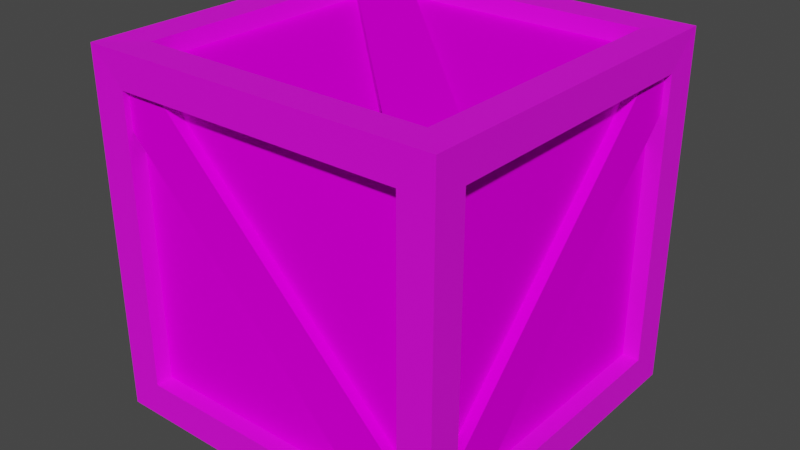 # Source: crate.blend  (saved by Blender 3.2.14; exported with 4.5.12 LTS)
import bpy
from mathutils import Matrix  # noqa: F401  (used for matrix-valued properties, if any)

bpy.ops.wm.read_factory_settings(use_empty=True)
scene = bpy.context.scene
scene.name = 'Scene'

# ---- collections
col_collection = bpy.data.collections.new('Collection'); scene.collection.children.link(col_collection)

# ---- images (referenced by path relative to the original .blend; pixels are not part of the script)
import os
ASSET_DIR = os.environ.get("B2B_ASSET_DIR", "")  # directory of the original .blend (textures are referenced by path, not embedded)
HERE = os.path.dirname(os.path.abspath(__file__))  # packed textures are extracted next to this script under _unpacked/

def load_image(name, relpath, width, height, colorspace="sRGB"):
    """Load a texture the original file referenced (path relative to the .blend, or extracted next to this script)."""
    p = next((c for c in (os.path.join(HERE, relpath), os.path.join(ASSET_DIR, relpath)) if relpath and os.path.exists(c)), "")
    if p:
        img = bpy.data.images.load(p, check_existing=True)
        img.name = name
    else:  # same state as the original file: an image datablock whose file is absent (Cycles renders it pink)
        img = bpy.data.images.new(name, width, height)
        img.source = "FILE"
        img.filepath = "//" + (relpath or name)
    img.colorspace_settings.name = colorspace
    return img
img_planks_jpg = load_image('planks.jpg', 'planks.jpg', 1024, 1024, 'sRGB')
img_bark1_jpg = load_image('bark1.jpg', 'bark1.jpg', 1024, 1024, 'sRGB')

# ---- materials (node trees are filled in below, after node groups)
mat_inner = bpy.data.materials.new('Inner')
mat_inner.alpha_threshold = 0.0
mat_inner.use_transparent_shadow = False
mat_inner.line_color = (0.0, 0.0, 0.0, 1.0)
mat_outter = bpy.data.materials.new('Outter')
mat_outter.use_transparent_shadow = False

# ---- material node trees
mat_inner.use_nodes = True; mat_inner.node_tree.nodes.clear()
_N = mat_inner.node_tree.nodes; _L = mat_inner.node_tree.links
n0 = _N.new('ShaderNodeOutputMaterial'); n0.name = 'Material Output'; n0.location = (300, 300)
n1 = _N.new('ShaderNodeBsdfPrincipled'); n1.name = 'Principled BSDF'; n1.location = (10, 300)
n1.distribution = 'GGX'
n1.subsurface_method = 'RANDOM_WALK_SKIN'
n1.inputs[2].default_value = 1.0
n1.inputs[3].default_value = 1.45
n1.inputs[13].default_value = 0.0
n1.inputs[27].default_value = (0.0, 0.0, 0.0, 1.0)
n1.inputs[28].default_value = 1.0
n2 = _N.new('ShaderNodeTexImage'); n2.name = 'Image Texture'; n2.location = (-280, 280)
n2.image = img_planks_jpg
_L.new(n1.outputs[0], n0.inputs[0])
_L.new(n2.outputs[0], n1.inputs[0])
n0.is_active_output = True
mat_outter.use_nodes = True; mat_outter.node_tree.nodes.clear()
_N = mat_outter.node_tree.nodes; _L = mat_outter.node_tree.links
n0 = _N.new('ShaderNodeBsdfPrincipled'); n0.name = 'Principled BSDF'; n0.location = (10, 300)
n0.distribution = 'GGX'
n0.subsurface_method = 'RANDOM_WALK_SKIN'
n0.inputs[3].default_value = 1.45
n0.inputs[27].default_value = (0.0, 0.0, 0.0, 1.0)
n0.inputs[28].default_value = 1.0
n1 = _N.new('ShaderNodeOutputMaterial'); n1.name = 'Material Output'; n1.location = (300, 300)
n2 = _N.new('ShaderNodeTexImage'); n2.name = 'Image Texture'; n2.location = (-280, 280)
n2.image = img_bark1_jpg
_L.new(n0.outputs[0], n1.inputs[0])
_L.new(n2.outputs[0], n0.inputs[0])
n1.is_active_output = True

# ---- world
world_world = bpy.data.worlds.new('World'); scene.world = world_world
world_world.use_nodes = True; world_world.node_tree.nodes.clear()
_N = world_world.node_tree.nodes; _L = world_world.node_tree.links
n0 = _N.new('ShaderNodeOutputWorld'); n0.name = 'World Output'; n0.location = (300, 300)
n1 = _N.new('ShaderNodeBackground'); n1.name = 'Background'; n1.location = (10, 300)
n1.inputs[0].default_value = (0.05088, 0.05088, 0.05088, 1.0)
_L.new(n1.outputs[0], n0.inputs[0])
n0.is_active_output = True
world_world.color = (0.05088, 0.05088, 0.05088)
world_world.use_sun_shadow = False
world_world.sun_shadow_jitter_overblur = 0.0

# ---- meshes
me_cube_007 = bpy.data.meshes.new('Cube.007')
me_cube_007.from_pydata([(1.0, -1.0, -1.0), (1.0, -1.0, 1.0), (-1.0, -1.0, -1.0), (-1.0, -1.0, 1.0), (0.81, -0.995, 0.81), (0.81, -0.995, -0.81), (-0.81, -0.995, -0.81), (-0.81, -0.995, 0.81), (0.81, -0.9, 0.81), (0.81, -0.9, -0.81), (-0.81, -0.9, -0.81), (-0.81, -0.9, 0.81), (-0.8056, -0.96, 0.81), (-0.5961, -0.96, 0.81), (-0.8056, -0.9, 0.81), (-0.5961, -0.9, 0.81), (0.81, -0.9, -0.8056), (0.81, -0.9, -0.5961), (0.8056, -0.9, -0.81), (0.5961, -0.9, -0.81), (-0.81, -0.9, 0.5961), (-0.81, -0.9, 0.8056), (0.81, -0.96, -0.5961), (0.81, -0.96, -0.8056), (-0.81, -0.96, 0.5961), (-0.81, -0.96, 0.8056), (0.5961, -0.96, -0.81), (0.8056, -0.96, -0.81), (1.0, 1.0, 1.0), (-1.0, 1.0, 1.0), (-0.81, 0.81, 0.995), (0.81, 0.81, 0.995), (0.81, -0.81, 0.995), (-0.81, -0.81, 0.995), (-0.81, 0.81, 0.9), (0.81, 0.81, 0.9), (0.81, -0.81, 0.9), (-0.81, -0.81, 0.9), (-0.81, -0.8056, 0.96), (-0.81, -0.5961, 0.96), (-0.81, -0.8056, 0.9), (-0.81, -0.5961, 0.9), (0.8056, 0.81, 0.9), (0.5961, 0.81, 0.9), (0.81, 0.8056, 0.9), (0.81, 0.5961, 0.9), (-0.5961, -0.81, 0.9), (-0.8056, -0.81, 0.9), (0.5961, 0.81, 0.96), (0.8056, 0.81, 0.96), (-0.5961, -0.81, 0.96), (-0.8056, -0.81, 0.96), (0.81, 0.5961, 0.96), (0.81, 0.8056, 0.96), (-1.0, 1.0, -1.0), (-0.995, 0.81, -0.81), (-0.995, 0.81, 0.81), (-0.995, -0.81, 0.81), (-0.995, -0.81, -0.81), (-0.9, 0.81, -0.81), (-0.9, 0.81, 0.81), (-0.9, -0.81, 0.81), (-0.9, -0.81, -0.81), (-0.96, -0.8056, -0.81), (-0.96, -0.5961, -0.81), (-0.9, -0.8056, -0.81), (-0.9, -0.5961, -0.81), (-0.9, 0.81, 0.8056), (-0.9, 0.81, 0.5961), (-0.9, 0.8056, 0.81), (-0.9, 0.5961, 0.81), (-0.9, -0.81, -0.5961), (-0.9, -0.81, -0.8056), (-0.96, 0.81, 0.5961), (-0.96, 0.81, 0.8056), (-0.96, -0.81, -0.5961), (-0.96, -0.81, -0.8056), (-0.96, 0.5961, 0.81), (-0.96, 0.8056, 0.81), (1.0, 1.0, -1.0), (0.81, 0.81, -0.995), (-0.81, 0.81, -0.995), (-0.81, -0.81, -0.995), (0.81, -0.81, -0.995), (0.81, 0.81, -0.9), (-0.81, 0.81, -0.9), (-0.81, -0.81, -0.9), (0.81, -0.81, -0.9), (0.81, -0.8056, -0.96), (0.81, -0.5961, -0.96), (0.81, -0.8056, -0.9), (0.81, -0.5961, -0.9), (-0.8056, 0.81, -0.9), (-0.5961, 0.81, -0.9), (-0.81, 0.8056, -0.9), (-0.81, 0.5961, -0.9), (0.5961, -0.81, -0.9), (0.8056, -0.81, -0.9), (-0.5961, 0.81, -0.96), (-0.8056, 0.81, -0.96), (0.5961, -0.81, -0.96), (0.8056, -0.81, -0.96), (-0.81, 0.5961, -0.96), (-0.81, 0.8056, -0.96), (0.995, 0.81, 0.81), (0.995, 0.81, -0.81), (0.995, -0.81, -0.81), (0.995, -0.81, 0.81), (0.9, 0.81, 0.81), (0.9, 0.81, -0.81), (0.9, -0.81, -0.81), (0.9, -0.81, 0.81), (0.96, -0.8056, 0.81), (0.96, -0.5961, 0.81), (0.9, -0.8056, 0.81), (0.9, -0.5961, 0.81), (0.9, 0.81, -0.8056), (0.9, 0.81, -0.5961), (0.9, 0.8056, -0.81), (0.9, 0.5961, -0.81), (0.9, -0.81, 0.5961), (0.9, -0.81, 0.8056), (0.96, 0.81, -0.5961), (0.96, 0.81, -0.8056), (0.96, -0.81, 0.5961), (0.96, -0.81, 0.8056), (0.96, 0.5961, -0.81), (0.96, 0.8056, -0.81), (-0.81, 0.995, 0.81), (-0.81, 0.995, -0.81), (0.81, 0.995, -0.81), (0.81, 0.995, 0.81), (-0.81, 0.9, 0.81), (-0.81, 0.9, -0.81), (0.81, 0.9, -0.81), (0.81, 0.9, 0.81), (0.8056, 0.96, 0.81), (0.5961, 0.96, 0.81), (0.8056, 0.9, 0.81), (0.5961, 0.9, 0.81), (-0.81, 0.9, -0.8056), (-0.81, 0.9, -0.5961), (-0.8056, 0.9, -0.81), (-0.5961, 0.9, -0.81), (0.81, 0.9, 0.5961), (0.81, 0.9, 0.8056), (-0.81, 0.96, -0.5961), (-0.81, 0.96, -0.8056), (0.81, 0.96, 0.5961), (0.81, 0.96, 0.8056), (-0.5961, 0.96, -0.81), (-0.8056, 0.96, -0.81)], [], [(15, 8, 4, 7, 11, 14, 12, 13), (14, 15, 13, 12), (4, 5, 0, 1), (5, 6, 2, 0), (7, 4, 1, 3), (6, 7, 3, 2), (11, 21, 14), (20, 10, 19), (18, 9, 16), (17, 8, 15), (18, 16, 17, 15, 14, 21, 20, 19), (16, 9, 5, 4, 8, 17, 22, 23), (17, 16, 23, 22), (21, 11, 7, 6, 10, 20, 24, 25), (20, 21, 25, 24), (10, 6, 5, 9, 18, 27, 26, 19), (19, 26, 27, 18), (12, 13, 22, 23, 27, 26, 24, 25), (13, 15, 17, 22), (27, 23, 16, 18), (19, 20, 24, 26), (12, 25, 21, 14), (41, 34, 30, 33, 37, 40, 38, 39), (40, 41, 39, 38), (30, 31, 28, 29), (31, 32, 1, 28), (33, 30, 29, 3), (32, 33, 3, 1), (37, 47, 40), (46, 36, 45), (44, 35, 42), (43, 34, 41), (44, 42, 43, 41, 40, 47, 46, 45), (42, 35, 31, 30, 34, 43, 48, 49), (43, 42, 49, 48), (47, 37, 33, 32, 36, 46, 50, 51), (46, 47, 51, 50), (36, 32, 31, 35, 44, 53, 52, 45), (45, 52, 53, 44), (38, 39, 48, 49, 53, 52, 50, 51), (39, 41, 43, 48), (53, 49, 42, 44), (45, 46, 50, 52), (38, 51, 47, 40), (66, 59, 55, 58, 62, 65, 63, 64), (65, 66, 64, 63), (55, 56, 29, 54), (56, 57, 3, 29), (58, 55, 54, 2), (57, 58, 2, 3), (62, 72, 65), (71, 61, 70), (69, 60, 67), (68, 59, 66), (69, 67, 68, 66, 65, 72, 71, 70), (67, 60, 56, 55, 59, 68, 73, 74), (68, 67, 74, 73), (72, 62, 58, 57, 61, 71, 75, 76), (71, 72, 76, 75), (61, 57, 56, 60, 69, 78, 77, 70), (70, 77, 78, 69), (63, 64, 73, 74, 78, 77, 75, 76), (64, 66, 68, 73), (78, 74, 67, 69), (70, 71, 75, 77), (63, 76, 72, 65), (91, 84, 80, 83, 87, 90, 88, 89), (90, 91, 89, 88), (80, 81, 54, 79), (81, 82, 2, 54), (83, 80, 79, 0), (82, 83, 0, 2), (87, 97, 90), (96, 86, 95), (94, 85, 92), (93, 84, 91), (94, 92, 93, 91, 90, 97, 96, 95), (92, 85, 81, 80, 84, 93, 98, 99), (93, 92, 99, 98), (97, 87, 83, 82, 86, 96, 100, 101), (96, 97, 101, 100), (86, 82, 81, 85, 94, 103, 102, 95), (95, 102, 103, 94), (88, 89, 98, 99, 103, 102, 100, 101), (89, 91, 93, 98), (103, 99, 92, 94), (95, 96, 100, 102), (88, 101, 97, 90), (115, 108, 104, 107, 111, 114, 112, 113), (114, 115, 113, 112), (104, 105, 79, 28), (105, 106, 0, 79), (107, 104, 28, 1), (106, 107, 1, 0), (111, 121, 114), (120, 110, 119), (118, 109, 116), (117, 108, 115), (118, 116, 117, 115, 114, 121, 120, 119), (116, 109, 105, 104, 108, 117, 122, 123), (117, 116, 123, 122), (121, 111, 107, 106, 110, 120, 124, 125), (120, 121, 125, 124), (110, 106, 105, 109, 118, 127, 126, 119), (119, 126, 127, 118), (112, 113, 122, 123, 127, 126, 124, 125), (113, 115, 117, 122), (127, 123, 116, 118), (119, 120, 124, 126), (112, 125, 121, 114), (139, 132, 128, 131, 135, 138, 136, 137), (138, 139, 137, 136), (128, 129, 54, 29), (129, 130, 79, 54), (131, 128, 29, 28), (130, 131, 28, 79), (135, 145, 138), (144, 134, 143), (142, 133, 140), (141, 132, 139), (142, 140, 141, 139, 138, 145, 144, 143), (140, 133, 129, 128, 132, 141, 146, 147), (141, 140, 147, 146), (145, 135, 131, 130, 134, 144, 148, 149), (144, 145, 149, 148), (134, 130, 129, 133, 142, 151, 150, 143), (143, 150, 151, 142), (136, 137, 146, 147, 151, 150, 148, 149), (137, 139, 141, 146), (151, 147, 140, 142), (143, 144, 148, 150), (136, 149, 145, 138)])
me_cube_007.polygons.foreach_set('material_index', [1, 1, 1, 1, 1, 1, 1, 0, 1, 0, 1, 1, 1, 1, 1, 1, 1, 0, 0, 1, 0, 1, 1, 1, 1, 1, 1, 1, 1, 0, 1, 0, 1, 1, 1, 1, 1, 1, 1, 0, 0, 1, 0, 1, 1, 1, 1, 1, 1, 1, 1, 0, 1, 0, 1, 1, 1, 1, 1, 1, 1, 0, 0, 1, 0, 1, 1, 1, 1, 1, 1, 1, 1, 0, 1, 0, 1, 1, 1, 1, 1, 1, 1, 0, 0, 1, 0, 1, 1, 1, 1, 1, 1, 1, 1, 0, 1, 0, 1, 1, 1, 1, 1, 1, 1, 0, 0, 1, 0, 1, 1, 1, 1, 1, 1, 1, 1, 0, 1, 0, 1, 1, 1, 1, 1, 1, 1, 0, 0, 1, 0, 1])
_uv = me_cube_007.uv_layers.new(name='UVMap')
_uv.uv.foreach_set('vector', [0.202, 0.5189, 0.905, 0.5189, 0.905, 0.4722, 0.095, 0.4722, 0.095, 0.5189, 0.09719, 0.5189, 0.09719, 0.4894, 0.202, 0.4894, 0.09719, 0.5189, 0.202, 0.5189, 0.202, 0.4894, 0.09719, 0.4894, 0.905, 0.8983, 0.905, 0.1017, 1.0, 0.008333, 1.0, 0.9917, 0.905, 0.1017, 0.095, 0.1017, 0.0, 0.008333, 1.0, 0.008333, 0.095, 0.8983, 0.905, 0.8983, 1.0, 0.9917, 0.0, 0.9917, 0.095, 0.1017, 0.095, 0.8983, 0.0, 0.9917, 0.0, 0.008333, 0.095, 0.8983, 0.095, 0.8961, 0.09719, 0.8983, 0.095, 0.7931, 0.095, 0.1017, 0.798, 0.1017, 0.9028, 0.1017, 0.905, 0.1017, 0.905, 0.1039, 0.905, 0.2069, 0.905, 0.8983, 0.202, 0.8983, 0.9028, 0.1017, 0.905, 0.1039, 0.905, 0.2069, 0.202, 0.8983, 0.09719, 0.8983, 0.095, 0.8961, 0.095, 0.7931, 0.798, 0.1017, 0.5192, 0.1039, 0.5192, 0.1017, 0.4717, 0.1017, 0.4717, 0.8983, 0.5192, 0.8983, 0.5192, 0.2069, 0.4892, 0.2069, 0.4892, 0.1039, 0.5192, 0.2069, 0.5192, 0.1039, 0.4892, 0.1039, 0.4892, 0.2069, 0.5192, 0.8961, 0.5192, 0.8983, 0.4717, 0.8983, 0.4717, 0.1017, 0.5192, 0.1017, 0.5192, 0.7931, 0.4892, 0.7931, 0.4892, 0.8961, 0.5192, 0.7931, 0.5192, 0.8961, 0.4892, 0.8961, 0.4892, 0.7931, 0.095, 0.5189, 0.095, 0.4722, 0.905, 0.4722, 0.905, 0.5189, 0.9028, 0.5189, 0.9028, 0.4894, 0.798, 0.4894, 0.798, 0.5189, 0.798, 0.5189, 0.798, 0.4894, 0.9028, 0.4894, 0.9028, 0.5189, 0.0687, -0.4833, 0.1346, -0.3579, 0.1346, 1.354, 0.0687, 1.483, 0.06594, 1.483, 0.0, 1.358, 0.0, -0.3536, 0.06594, -0.4832, 0.1876, 1.242, 0.1611, 1.242, 0.1611, -0.4833, 0.1876, -0.4833, 0.9028, 0.4894, 0.905, 0.4894, 0.905, 0.5189, 0.9028, 0.5189, 0.1611, -0.4833, 0.1611, 1.242, 0.1346, 1.242, 0.1346, -0.4833, 0.09719, 0.4894, 0.095, 0.4894, 0.095, 0.5189, 0.09719, 0.5189, 0.202, 0.5189, 0.905, 0.5189, 0.905, 0.4722, 0.095, 0.4722, 0.095, 0.5189, 0.09719, 0.5189, 0.09719, 0.4894, 0.202, 0.4894, 0.09719, 0.5189, 0.202, 0.5189, 0.202, 0.4894, 0.09719, 0.4894, 0.905, 0.8983, 0.905, 0.1017, 1.0, 0.008333, 1.0, 0.9917, 0.905, 0.1017, 0.095, 0.1017, 0.0, 0.008333, 1.0, 0.008333, 0.095, 0.8983, 0.905, 0.8983, 1.0, 0.9917, 0.0, 0.9917, 0.095, 0.1017, 0.095, 0.8983, 0.0, 0.9917, 0.0, 0.008333, 0.095, 0.8983, 0.095, 0.8961, 0.09719, 0.8983, 0.095, 0.7931, 0.095, 0.1017, 0.798, 0.1017, 0.9028, 0.1017, 0.905, 0.1017, 0.905, 0.1039, 0.905, 0.2069, 0.905, 0.8983, 0.202, 0.8983, 0.9028, 0.1017, 0.905, 0.1039, 0.905, 0.2069, 0.202, 0.8983, 0.09719, 0.8983, 0.095, 0.8961, 0.095, 0.7931, 0.798, 0.1017, 0.5192, 0.1039, 0.5192, 0.1017, 0.4717, 0.1017, 0.4717, 0.8983, 0.5192, 0.8983, 0.5192, 0.2069, 0.4892, 0.2069, 0.4892, 0.1039, 0.5192, 0.2069, 0.5192, 0.1039, 0.4892, 0.1039, 0.4892, 0.2069, 0.5192, 0.8961, 0.5192, 0.8983, 0.4717, 0.8983, 0.4717, 0.1017, 0.5192, 0.1017, 0.5192, 0.7931, 0.4892, 0.7931, 0.4892, 0.8961, 0.5192, 0.7931, 0.5192, 0.8961, 0.4892, 0.8961, 0.4892, 0.7931, 0.095, 0.5189, 0.095, 0.4722, 0.905, 0.4722, 0.905, 0.5189, 0.9028, 0.5189, 0.9028, 0.4894, 0.798, 0.4894, 0.798, 0.5189, 0.798, 0.5189, 0.798, 0.4894, 0.9028, 0.4894, 0.9028, 0.5189, 0.0687, -0.4833, 0.1346, -0.3579, 0.1346, 1.354, 0.0687, 1.483, 0.06594, 1.483, 0.0, 1.358, 0.0, -0.3536, 0.06594, -0.4832, 0.1876, 1.242, 0.1611, 1.242, 0.1611, -0.4833, 0.1876, -0.4833, 0.9028, 0.4894, 0.905, 0.4894, 0.905, 0.5189, 0.9028, 0.5189, 0.1611, -0.4833, 0.1611, 1.242, 0.1346, 1.242, 0.1346, -0.4833, 0.09719, 0.4894, 0.095, 0.4894, 0.095, 0.5189, 0.09719, 0.5189, 0.202, 0.5189, 0.905, 0.5189, 0.905, 0.4722, 0.095, 0.4722, 0.095, 0.5189, 0.09719, 0.5189, 0.09719, 0.4894, 0.202, 0.4894, 0.09719, 0.5189, 0.202, 0.5189, 0.202, 0.4894, 0.09719, 0.4894, 0.905, 0.8983, 0.905, 0.1017, 1.0, 0.008333, 1.0, 0.9917, 0.905, 0.1017, 0.095, 0.1017, 0.0, 0.008333, 1.0, 0.008333, 0.095, 0.8983, 0.905, 0.8983, 1.0, 0.9917, 0.0, 0.9917, 0.095, 0.1017, 0.095, 0.8983, 0.0, 0.9917, 0.0, 0.008333, 0.095, 0.8983, 0.095, 0.8961, 0.09719, 0.8983, 0.095, 0.7931, 0.095, 0.1017, 0.798, 0.1017, 0.9028, 0.1017, 0.905, 0.1017, 0.905, 0.1039, 0.905, 0.2069, 0.905, 0.8983, 0.202, 0.8983, 0.9028, 0.1017, 0.905, 0.1039, 0.905, 0.2069, 0.202, 0.8983, 0.09719, 0.8983, 0.095, 0.8961, 0.095, 0.7931, 0.798, 0.1017, 0.5192, 0.1039, 0.5192, 0.1017, 0.4717, 0.1017, 0.4717, 0.8983, 0.5192, 0.8983, 0.5192, 0.2069, 0.4892, 0.2069, 0.4892, 0.1039, 0.5192, 0.2069, 0.5192, 0.1039, 0.4892, 0.1039, 0.4892, 0.2069, 0.5192, 0.8961, 0.5192, 0.8983, 0.4717, 0.8983, 0.4717, 0.1017, 0.5192, 0.1017, 0.5192, 0.7931, 0.4892, 0.7931, 0.4892, 0.8961, 0.5192, 0.7931, 0.5192, 0.8961, 0.4892, 0.8961, 0.4892, 0.7931, 0.095, 0.5189, 0.095, 0.4722, 0.905, 0.4722, 0.905, 0.5189, 0.9028, 0.5189, 0.9028, 0.4894, 0.798, 0.4894, 0.798, 0.5189, 0.798, 0.5189, 0.798, 0.4894, 0.9028, 0.4894, 0.9028, 0.5189, 0.0687, -0.4833, 0.1346, -0.3579, 0.1346, 1.354, 0.0687, 1.483, 0.06594, 1.483, 0.0, 1.358, 0.0, -0.3536, 0.06594, -0.4832, 0.1876, 1.242, 0.1611, 1.242, 0.1611, -0.4833, 0.1876, -0.4833, 0.9028, 0.4894, 0.905, 0.4894, 0.905, 0.5189, 0.9028, 0.5189, 0.1611, -0.4833, 0.1611, 1.242, 0.1346, 1.242, 0.1346, -0.4833, 0.09719, 0.4894, 0.095, 0.4894, 0.095, 0.5189, 0.09719, 0.5189, 0.202, 0.5189, 0.905, 0.5189, 0.905, 0.4722, 0.095, 0.4722, 0.095, 0.5189, 0.09719, 0.5189, 0.09719, 0.4894, 0.202, 0.4894, 0.09719, 0.5189, 0.202, 0.5189, 0.202, 0.4894, 0.09719, 0.4894, 0.905, 0.8983, 0.905, 0.1017, 1.0, 0.008333, 1.0, 0.9917, 0.905, 0.1017, 0.095, 0.1017, 0.0, 0.008333, 1.0, 0.008333, 0.095, 0.8983, 0.905, 0.8983, 1.0, 0.9917, 0.0, 0.9917, 0.095, 0.1017, 0.095, 0.8983, 0.0, 0.9917, 0.0, 0.008333, 0.095, 0.8983, 0.095, 0.8961, 0.09719, 0.8983, 0.095, 0.7931, 0.095, 0.1017, 0.798, 0.1017, 0.9028, 0.1017, 0.905, 0.1017, 0.905, 0.1039, 0.905, 0.2069, 0.905, 0.8983, 0.202, 0.8983, 0.9028, 0.1017, 0.905, 0.1039, 0.905, 0.2069, 0.202, 0.8983, 0.09719, 0.8983, 0.095, 0.8961, 0.095, 0.7931, 0.798, 0.1017, 0.5192, 0.1039, 0.5192, 0.1017, 0.4717, 0.1017, 0.4717, 0.8983, 0.5192, 0.8983, 0.5192, 0.2069, 0.4892, 0.2069, 0.4892, 0.1039, 0.5192, 0.2069, 0.5192, 0.1039, 0.4892, 0.1039, 0.4892, 0.2069, 0.5192, 0.8961, 0.5192, 0.8983, 0.4717, 0.8983, 0.4717, 0.1017, 0.5192, 0.1017, 0.5192, 0.7931, 0.4892, 0.7931, 0.4892, 0.8961, 0.5192, 0.7931, 0.5192, 0.8961, 0.4892, 0.8961, 0.4892, 0.7931, 0.095, 0.5189, 0.095, 0.4722, 0.905, 0.4722, 0.905, 0.5189, 0.9028, 0.5189, 0.9028, 0.4894, 0.798, 0.4894, 0.798, 0.5189, 0.798, 0.5189, 0.798, 0.4894, 0.9028, 0.4894, 0.9028, 0.5189, 0.0687, -0.4833, 0.1346, -0.3579, 0.1346, 1.354, 0.0687, 1.483, 0.06594, 1.483, 0.0, 1.358, 0.0, -0.3536, 0.06594, -0.4832, 0.1876, 1.242, 0.1611, 1.242, 0.1611, -0.4833, 0.1876, -0.4833, 0.9028, 0.4894, 0.905, 0.4894, 0.905, 0.5189, 0.9028, 0.5189, 0.1611, -0.4833, 0.1611, 1.242, 0.1346, 1.242, 0.1346, -0.4833, 0.09719, 0.4894, 0.095, 0.4894, 0.095, 0.5189, 0.09719, 0.5189, 0.202, 0.5189, 0.905, 0.5189, 0.905, 0.4722, 0.095, 0.4722, 0.095, 0.5189, 0.09719, 0.5189, 0.09719, 0.4894, 0.202, 0.4894, 0.09719, 0.5189, 0.202, 0.5189, 0.202, 0.4894, 0.09719, 0.4894, 0.905, 0.8983, 0.905, 0.1017, 1.0, 0.008333, 1.0, 0.9917, 0.905, 0.1017, 0.095, 0.1017, 0.0, 0.008333, 1.0, 0.008333, 0.095, 0.8983, 0.905, 0.8983, 1.0, 0.9917, 0.0, 0.9917, 0.095, 0.1017, 0.095, 0.8983, 0.0, 0.9917, 0.0, 0.008333, 0.095, 0.8983, 0.095, 0.8961, 0.09719, 0.8983, 0.095, 0.7931, 0.095, 0.1017, 0.798, 0.1017, 0.9028, 0.1017, 0.905, 0.1017, 0.905, 0.1039, 0.905, 0.2069, 0.905, 0.8983, 0.202, 0.8983, 0.9028, 0.1017, 0.905, 0.1039, 0.905, 0.2069, 0.202, 0.8983, 0.09719, 0.8983, 0.095, 0.8961, 0.095, 0.7931, 0.798, 0.1017, 0.5192, 0.1039, 0.5192, 0.1017, 0.4717, 0.1017, 0.4717, 0.8983, 0.5192, 0.8983, 0.5192, 0.2069, 0.4892, 0.2069, 0.4892, 0.1039, 0.5192, 0.2069, 0.5192, 0.1039, 0.4892, 0.1039, 0.4892, 0.2069, 0.5192, 0.8961, 0.5192, 0.8983, 0.4717, 0.8983, 0.4717, 0.1017, 0.5192, 0.1017, 0.5192, 0.7931, 0.4892, 0.7931, 0.4892, 0.8961, 0.5192, 0.7931, 0.5192, 0.8961, 0.4892, 0.8961, 0.4892, 0.7931, 0.095, 0.5189, 0.095, 0.4722, 0.905, 0.4722, 0.905, 0.5189, 0.9028, 0.5189, 0.9028, 0.4894, 0.798, 0.4894, 0.798, 0.5189, 0.798, 0.5189, 0.798, 0.4894, 0.9028, 0.4894, 0.9028, 0.5189, 0.0687, -0.4833, 0.1346, -0.3579, 0.1346, 1.354, 0.0687, 1.483, 0.06594, 1.483, 0.0, 1.358, 0.0, -0.3536, 0.06594, -0.4832, 0.1876, 1.242, 0.1611, 1.242, 0.1611, -0.4833, 0.1876, -0.4833, 0.9028, 0.4894, 0.905, 0.4894, 0.905, 0.5189, 0.9028, 0.5189, 0.1611, -0.4833, 0.1611, 1.242, 0.1346, 1.242, 0.1346, -0.4833, 0.09719, 0.4894, 0.095, 0.4894, 0.095, 0.5189, 0.09719, 0.5189, 0.202, 0.5189, 0.905, 0.5189, 0.905, 0.4722, 0.095, 0.4722, 0.095, 0.5189, 0.09719, 0.5189, 0.09719, 0.4894, 0.202, 0.4894, 0.09719, 0.5189, 0.202, 0.5189, 0.202, 0.4894, 0.09719, 0.4894, 0.905, 0.8983, 0.905, 0.1017, 1.0, 0.008333, 1.0, 0.9917, 0.905, 0.1017, 0.095, 0.1017, 0.0, 0.008333, 1.0, 0.008333, 0.095, 0.8983, 0.905, 0.8983, 1.0, 0.9917, 0.0, 0.9917, 0.095, 0.1017, 0.095, 0.8983, 0.0, 0.9917, 0.0, 0.008333, 0.095, 0.8983, 0.095, 0.8961, 0.09719, 0.8983, 0.095, 0.7931, 0.095, 0.1017, 0.798, 0.1017, 0.9028, 0.1017, 0.905, 0.1017, 0.905, 0.1039, 0.905, 0.2069, 0.905, 0.8983, 0.202, 0.8983, 0.9028, 0.1017, 0.905, 0.1039, 0.905, 0.2069, 0.202, 0.8983, 0.09719, 0.8983, 0.095, 0.8961, 0.095, 0.7931, 0.798, 0.1017, 0.5192, 0.1039, 0.5192, 0.1017, 0.4717, 0.1017, 0.4717, 0.8983, 0.5192, 0.8983, 0.5192, 0.2069, 0.4892, 0.2069, 0.4892, 0.1039, 0.5192, 0.2069, 0.5192, 0.1039, 0.4892, 0.1039, 0.4892, 0.2069, 0.5192, 0.8961, 0.5192, 0.8983, 0.4717, 0.8983, 0.4717, 0.1017, 0.5192, 0.1017, 0.5192, 0.7931, 0.4892, 0.7931, 0.4892, 0.8961, 0.5192, 0.7931, 0.5192, 0.8961, 0.4892, 0.8961, 0.4892, 0.7931, 0.095, 0.5189, 0.095, 0.4722, 0.905, 0.4722, 0.905, 0.5189, 0.9028, 0.5189, 0.9028, 0.4894, 0.798, 0.4894, 0.798, 0.5189, 0.798, 0.5189, 0.798, 0.4894, 0.9028, 0.4894, 0.9028, 0.5189, 0.0687, -0.4833, 0.1346, -0.3579, 0.1346, 1.354, 0.0687, 1.483, 0.06594, 1.483, 0.0, 1.358, 0.0, -0.3536, 0.06594, -0.4832, 0.1876, 1.242, 0.1611, 1.242, 0.1611, -0.4833, 0.1876, -0.4833, 0.9028, 0.4894, 0.905, 0.4894, 0.905, 0.5189, 0.9028, 0.5189, 0.1611, -0.4833, 0.1611, 1.242, 0.1346, 1.242, 0.1346, -0.4833, 0.09719, 0.4894, 0.095, 0.4894, 0.095, 0.5189, 0.09719, 0.5189])
me_cube_007.materials.append(mat_inner)
me_cube_007.materials.append(mat_outter)
me_cube_007.update()

# ---- objects
ob_cube_005 = bpy.data.objects.new('Cube.005', me_cube_007)

# ---- transforms, parenting, visibility, modifiers, constraints
ob_cube_005.location = (0.0, 0.0, 0.0)
ob_cube_005.rotation_euler = (-4.712, -4.712, 0.0)

# ---- collection membership
col_collection.objects.link(ob_cube_005)

# ---- scene / render settings (as saved in the file)
scene.frame_start = 1; scene.frame_end = 250; scene.frame_set(2)
scene.render.engine = 'BLENDER_EEVEE_NEXT'
scene.cycles.sampling_pattern = 'TABULATED_SOBOL'
scene.cycles.use_light_tree = False
scene.view_settings.view_transform = 'Filmic'
bpy.context.view_layer.update()

# ---- added for rendering (the .blend has no active camera and no usable light): camera, sun
cam_auto = bpy.data.cameras.new('AutoCamera')
cam_auto.lens = 50.0
cam_auto.sensor_width = 36.0
cam_auto.clip_end = 1000.0
ob_auto_camera = bpy.data.objects.new('AutoCamera', cam_auto)
scene.collection.objects.link(ob_auto_camera)
ob_auto_camera.location = (3.20507, -3.84609, 2.56406)
ob_auto_camera.rotation_euler = (1.09748, -7.21219e-08, 0.694738)
scene.camera = ob_auto_camera
light_auto_sun = bpy.data.lights.new('AutoSun', 'SUN')
light_auto_sun.energy = 3.0
light_auto_sun.angle = 0.0523599
ob_auto_sun = bpy.data.objects.new('AutoSun', light_auto_sun)
scene.collection.objects.link(ob_auto_sun)
ob_auto_sun.rotation_euler = (0.872665, 0.174533, 0.523599)
bpy.context.view_layer.update()
